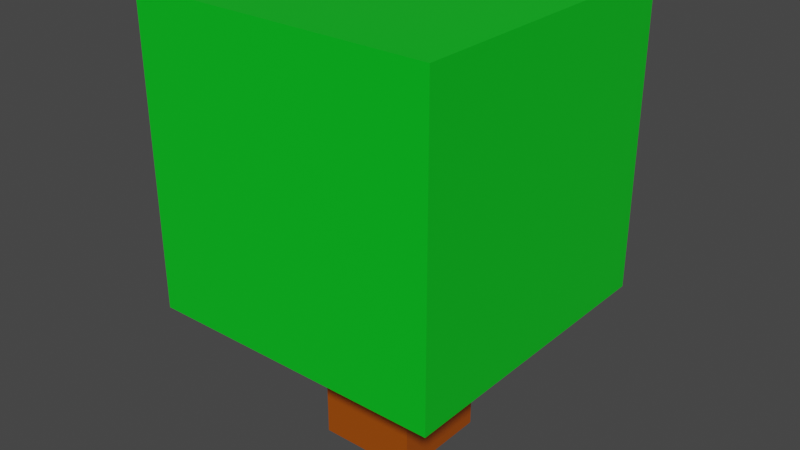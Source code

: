 # Source: Tree_4.blend  (saved by Blender 2.92.15; exported with 4.5.12 LTS)
import bpy
from mathutils import Matrix  # noqa: F401  (used for matrix-valued properties, if any)

bpy.ops.wm.read_factory_settings(use_empty=True)
scene = bpy.context.scene
scene.name = 'Scene'

# ---- collections
col_collection = bpy.data.collections.new('Collection'); scene.collection.children.link(col_collection)

# ---- materials (node trees are filled in below, after node groups)
mat_branches = bpy.data.materials.new('Branches')
mat_branches.alpha_threshold = 0.0
mat_branches.use_transparent_shadow = False
mat_branches.line_color = (0.0, 0.0, 0.0, 1.0)
mat_leaves = bpy.data.materials.new('Leaves')
mat_leaves.alpha_threshold = 0.0
mat_leaves.use_transparent_shadow = False
mat_leaves.line_color = (0.0, 0.0, 0.0, 1.0)

# ---- material node trees
mat_branches.use_nodes = True; mat_branches.node_tree.nodes.clear()
_N = mat_branches.node_tree.nodes; _L = mat_branches.node_tree.links
n0 = _N.new('ShaderNodeOutputMaterial'); n0.name = 'Material Output'; n0.location = (300, 300)
n1 = _N.new('ShaderNodeBsdfPrincipled'); n1.name = 'Principled BSDF'; n1.location = (10, 300)
n1.distribution = 'GGX'
n1.subsurface_method = 'BURLEY'
n1.inputs[0].default_value = (0.3672, 0.07114, 0.0, 1.0)
n1.inputs[2].default_value = 0.4
n1.inputs[3].default_value = 1.45
n1.inputs[27].default_value = (0.0, 0.0, 0.0, 1.0)
n1.inputs[28].default_value = 1.0
_L.new(n1.outputs[0], n0.inputs[0])
n0.is_active_output = True
mat_leaves.use_nodes = True; mat_leaves.node_tree.nodes.clear()
_N = mat_leaves.node_tree.nodes; _L = mat_leaves.node_tree.links
n0 = _N.new('ShaderNodeOutputMaterial'); n0.name = 'Material Output'; n0.location = (300, 300)
n1 = _N.new('ShaderNodeBsdfPrincipled'); n1.name = 'Principled BSDF'; n1.location = (10, 300)
n1.distribution = 'GGX'
n1.subsurface_method = 'BURLEY'
n1.inputs[0].default_value = (0.0, 0.5705, 0.0139, 1.0)
n1.inputs[2].default_value = 0.4
n1.inputs[3].default_value = 1.45
n1.inputs[27].default_value = (0.0, 0.0, 0.0, 1.0)
n1.inputs[28].default_value = 1.0
_L.new(n1.outputs[0], n0.inputs[0])
n0.is_active_output = True

# ---- world
world_world = bpy.data.worlds.new('World'); scene.world = world_world
world_world.use_nodes = True; world_world.node_tree.nodes.clear()
_N = world_world.node_tree.nodes; _L = world_world.node_tree.links
n0 = _N.new('ShaderNodeOutputWorld'); n0.name = 'World Output'; n0.location = (300, 300)
n1 = _N.new('ShaderNodeBackground'); n1.name = 'Background'; n1.location = (10, 300)
n1.inputs[0].default_value = (0.05088, 0.05088, 0.05088, 1.0)
_L.new(n1.outputs[0], n0.inputs[0])
n0.is_active_output = True
world_world.color = (0.05088, 0.05088, 0.05088)
world_world.use_sun_shadow = False
world_world.sun_shadow_jitter_overblur = 0.0

# ---- meshes
me_stump = bpy.data.meshes.new('Stump')
me_stump.from_pydata([(1.0, 1.0, 1.0), (1.0, 1.0, -1.0), (1.0, -1.0, 1.0), (1.0, -1.0, -1.0), (-1.0, 1.0, 1.0), (-1.0, 1.0, -1.0), (-1.0, -1.0, 1.0), (-1.0, -1.0, -1.0)], [], [(0, 4, 6, 2), (3, 2, 6, 7), (7, 6, 4, 5), (5, 1, 3, 7), (1, 0, 2, 3), (5, 4, 0, 1)])
_uv = me_stump.uv_layers.new(name='UVMap')
_uv.uv.foreach_set('vector', [0.625, 0.5, 0.875, 0.5, 0.875, 0.75, 0.625, 0.75, 0.375, 0.75, 0.625, 0.75, 0.625, 1.0, 0.375, 1.0, 0.375, 0.0, 0.625, 0.0, 0.625, 0.25, 0.375, 0.25, 0.125, 0.5, 0.375, 0.5, 0.375, 0.75, 0.125, 0.75, 0.375, 0.5, 0.625, 0.5, 0.625, 0.75, 0.375, 0.75, 0.375, 0.25, 0.625, 0.25, 0.625, 0.5, 0.375, 0.5])
_ca = me_stump.color_attributes.new('Col', 'BYTE_COLOR', 'CORNER')
_ca.data.foreach_set('color', [1.0, 1.0, 1.0, 1.0, 1.0, 1.0, 1.0, 1.0, 1.0, 1.0, 1.0, 1.0, 1.0, 1.0, 1.0, 1.0, 1.0, 1.0, 1.0, 1.0, 1.0, 1.0, 1.0, 1.0, 1.0, 1.0, 1.0, 1.0, 1.0, 1.0, 1.0, 1.0, 1.0, 1.0, 1.0, 1.0, 1.0, 1.0, 1.0, 1.0, 1.0, 1.0, 1.0, 1.0, 1.0, 1.0, 1.0, 1.0, 1.0, 1.0, 1.0, 1.0, 1.0, 1.0, 1.0, 1.0, 1.0, 1.0, 1.0, 1.0, 1.0, 1.0, 1.0, 1.0, 1.0, 1.0, 1.0, 1.0, 1.0, 1.0, 1.0, 1.0, 1.0, 1.0, 1.0, 1.0, 1.0, 1.0, 1.0, 1.0, 1.0, 1.0, 1.0, 1.0, 1.0, 1.0, 1.0, 1.0, 1.0, 1.0, 1.0, 1.0, 1.0, 1.0, 1.0, 1.0])
me_stump.materials.append(mat_branches)
me_stump.use_remesh_preserve_volume = False
me_stump.use_remesh_preserve_attributes = False
me_stump.use_mirror_vertex_groups = False
me_stump.update()
me_cube_004 = bpy.data.meshes.new('Cube.004')
me_cube_004.from_pydata([(1.0, 1.0, 1.0), (1.0, 1.0, -1.0), (1.0, -1.0, 1.0), (1.0, -1.0, -1.0), (-1.0, 1.0, 1.0), (-1.0, 1.0, -1.0), (-1.0, -1.0, 1.0), (-1.0, -1.0, -1.0)], [], [(0, 4, 6, 2), (3, 2, 6, 7), (7, 6, 4, 5), (5, 1, 3, 7), (1, 0, 2, 3), (5, 4, 0, 1)])
_uv = me_cube_004.uv_layers.new(name='UVMap')
_uv.uv.foreach_set('vector', [0.625, 0.5, 0.875, 0.5, 0.875, 0.75, 0.625, 0.75, 0.375, 0.75, 0.625, 0.75, 0.625, 1.0, 0.375, 1.0, 0.375, 0.0, 0.625, 0.0, 0.625, 0.25, 0.375, 0.25, 0.125, 0.5, 0.375, 0.5, 0.375, 0.75, 0.125, 0.75, 0.375, 0.5, 0.625, 0.5, 0.625, 0.75, 0.375, 0.75, 0.375, 0.25, 0.625, 0.25, 0.625, 0.5, 0.375, 0.5])
me_cube_004.materials.append(mat_leaves)
me_cube_004.use_remesh_preserve_volume = False
me_cube_004.use_remesh_preserve_attributes = False
me_cube_004.use_mirror_vertex_groups = False
me_cube_004.update()

# ---- objects
ob_stump = bpy.data.objects.new('Stump', me_stump)
ob_big_leaf_1 = bpy.data.objects.new('Big_Leaf_1', me_cube_004)

# ---- transforms, parenting, visibility, modifiers, constraints
ob_stump.location = (0.0, 0.0, 0.75)
ob_stump.scale = (0.5, 0.5, 0.75)
ob_stump.lock_rotations_4d = False
ob_stump.empty_display_type = 'ARROWS'
ob_stump.lineart.crease_threshold = 0.0
ob_big_leaf_1.location = (0.0, 0.0, 3.0)
ob_big_leaf_1.scale = (1.5, 1.5, 1.5)
ob_big_leaf_1.lock_rotations_4d = False
ob_big_leaf_1.empty_display_type = 'ARROWS'
ob_big_leaf_1.lineart.crease_threshold = 0.0

# ---- collection membership
col_collection.objects.link(ob_stump)
col_collection.objects.link(ob_big_leaf_1)

# ---- scene / render settings (as saved in the file)
scene.frame_start = 1; scene.frame_end = 250; scene.frame_set(36)
scene.render.engine = 'BLENDER_EEVEE_NEXT'
scene.cycles.use_denoising = False
scene.cycles.samples = 128
scene.cycles.sampling_pattern = 'TABULATED_SOBOL'
scene.cycles.use_adaptive_sampling = False
scene.cycles.use_light_tree = False
scene.view_settings.view_transform = 'Filmic'
bpy.context.view_layer.update()

# ---- added for rendering (the .blend has no active camera and no usable light): camera, sun
cam_auto = bpy.data.cameras.new('AutoCamera')
cam_auto.lens = 50.0
cam_auto.sensor_width = 36.0
cam_auto.clip_end = 1000.0
ob_auto_camera = bpy.data.objects.new('AutoCamera', cam_auto)
scene.collection.objects.link(ob_auto_camera)
ob_auto_camera.location = (5.7222, -6.86664, 6.82776)
ob_auto_camera.rotation_euler = (1.09748, -7.21219e-08, 0.694738)
scene.camera = ob_auto_camera
light_auto_sun = bpy.data.lights.new('AutoSun', 'SUN')
light_auto_sun.energy = 3.0
light_auto_sun.angle = 0.0523599
ob_auto_sun = bpy.data.objects.new('AutoSun', light_auto_sun)
scene.collection.objects.link(ob_auto_sun)
ob_auto_sun.rotation_euler = (0.872665, 0.174533, 0.523599)
bpy.context.view_layer.update()
